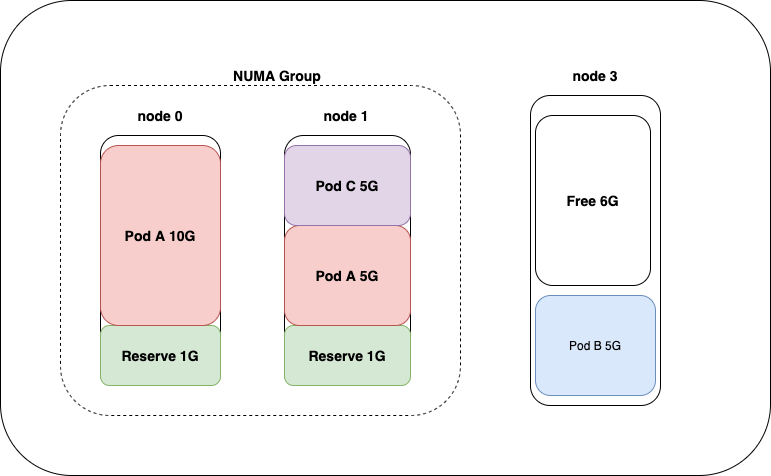

The diagram above was exported from draw.io. Its source (the exported page's mxGraphModel, read from the mxfile embedded in the PNG):
<mxGraphModel dx="1060" dy="540" grid="1" gridSize="10" guides="1" tooltips="1" connect="1" arrows="1" fold="1" page="1" pageScale="1" pageWidth="827" pageHeight="1169" math="0" shadow="0">
  <root>
    <mxCell id="0" />
    <mxCell id="1" parent="0" />
    <mxCell id="2" value="" style="rounded=1;whiteSpace=wrap;html=1;fontSize=14;fontStyle=1" vertex="1" parent="1">
      <mxGeometry x="70" y="115" width="770" height="475" as="geometry" />
    </mxCell>
    <mxCell id="3" value="" style="rounded=1;whiteSpace=wrap;html=1;dashed=1;fontSize=14;fontStyle=1" vertex="1" parent="1">
      <mxGeometry x="130" y="200" width="400" height="330" as="geometry" />
    </mxCell>
    <mxCell id="4" value="" style="rounded=1;whiteSpace=wrap;html=1;fontSize=14;fontStyle=1" vertex="1" parent="1">
      <mxGeometry x="170" y="250" width="120" height="250" as="geometry" />
    </mxCell>
    <mxCell id="5" value="Reserve 1G" style="rounded=1;whiteSpace=wrap;html=1;fillColor=#d5e8d4;strokeColor=#82b366;fontSize=14;fontStyle=1" vertex="1" parent="1">
      <mxGeometry x="170" y="440" width="120" height="60" as="geometry" />
    </mxCell>
    <mxCell id="6" value="Pod A 10G" style="rounded=1;whiteSpace=wrap;html=1;fillColor=#f8cecc;strokeColor=#b85450;fontSize=14;fontStyle=1" vertex="1" parent="1">
      <mxGeometry x="170" y="260" width="120" height="180" as="geometry" />
    </mxCell>
    <mxCell id="7" value="" style="rounded=1;whiteSpace=wrap;html=1;fontSize=14;fontStyle=1" vertex="1" parent="1">
      <mxGeometry x="354" y="250" width="126" height="250" as="geometry" />
    </mxCell>
    <mxCell id="8" value="Reserve 1G" style="rounded=1;whiteSpace=wrap;html=1;fillColor=#d5e8d4;strokeColor=#82b366;fontSize=14;fontStyle=1" vertex="1" parent="1">
      <mxGeometry x="354" y="440" width="126" height="60" as="geometry" />
    </mxCell>
    <mxCell id="9" value="Pod A 5G" style="rounded=1;whiteSpace=wrap;html=1;fillColor=#f8cecc;strokeColor=#b85450;fontSize=14;fontStyle=1" vertex="1" parent="1">
      <mxGeometry x="354" y="340" width="126" height="100" as="geometry" />
    </mxCell>
    <mxCell id="10" value="Pod C 5G" style="rounded=1;whiteSpace=wrap;html=1;fontSize=14;fontStyle=1;fillColor=#e1d5e7;strokeColor=#9673a6;" vertex="1" parent="1">
      <mxGeometry x="354" y="260" width="126" height="80" as="geometry" />
    </mxCell>
    <mxCell id="11" value="node 0" style="text;html=1;strokeColor=none;fillColor=none;align=center;verticalAlign=middle;whiteSpace=wrap;rounded=0;fontSize=14;fontStyle=1" vertex="1" parent="1">
      <mxGeometry x="200" y="220" width="60" height="20" as="geometry" />
    </mxCell>
    <mxCell id="12" value="node 1" style="text;html=1;strokeColor=none;fillColor=none;align=center;verticalAlign=middle;whiteSpace=wrap;rounded=0;fontSize=14;fontStyle=1" vertex="1" parent="1">
      <mxGeometry x="392" y="220" width="48" height="20" as="geometry" />
    </mxCell>
    <mxCell id="13" value="NUMA Group" style="text;html=1;strokeColor=none;fillColor=none;align=center;verticalAlign=middle;whiteSpace=wrap;rounded=0;fontSize=14;fontStyle=1" vertex="1" parent="1">
      <mxGeometry x="302" y="180" width="90" height="20" as="geometry" />
    </mxCell>
    <mxCell id="14" value="" style="rounded=1;whiteSpace=wrap;html=1;fontSize=14;fontStyle=1" vertex="1" parent="1">
      <mxGeometry x="600" y="210" width="130" height="310" as="geometry" />
    </mxCell>
    <mxCell id="15" value="&lt;span style=&quot;font-size: 14px&quot;&gt;Free 6G&lt;/span&gt;" style="rounded=1;whiteSpace=wrap;html=1;fontSize=14;fontStyle=1" vertex="1" parent="1">
      <mxGeometry x="605" y="230" width="115" height="170" as="geometry" />
    </mxCell>
    <mxCell id="16" value="node 3" style="text;html=1;strokeColor=none;fillColor=none;align=center;verticalAlign=middle;whiteSpace=wrap;rounded=0;fontSize=14;fontStyle=1" vertex="1" parent="1">
      <mxGeometry x="640" y="180" width="50" height="20" as="geometry" />
    </mxCell>
    <mxCell id="17" value="Pod B 5G" style="rounded=1;whiteSpace=wrap;html=1;fillColor=#dae8fc;strokeColor=#6c8ebf;" vertex="1" parent="1">
      <mxGeometry x="605" y="410" width="120" height="100" as="geometry" />
    </mxCell>
  </root>
</mxGraphModel>